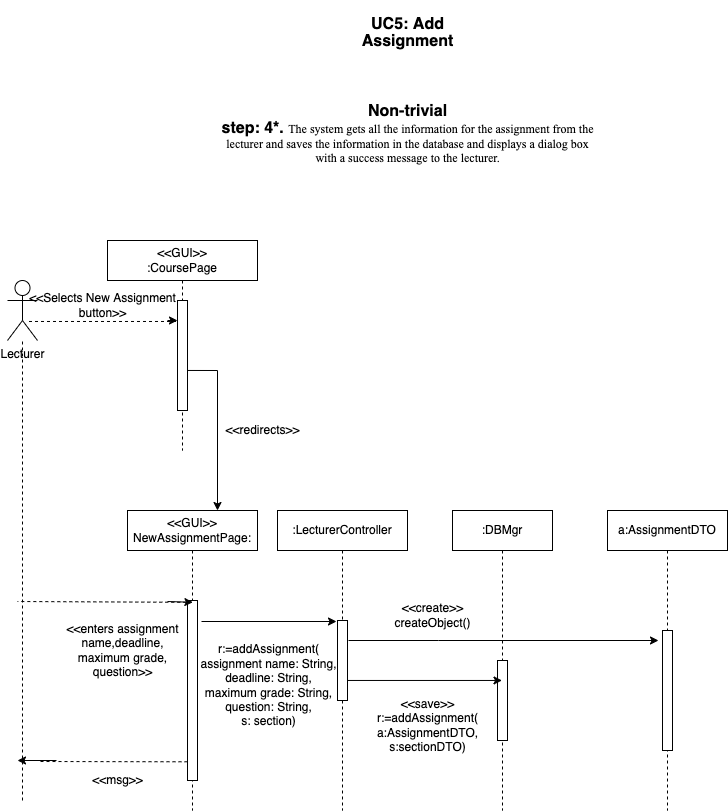

The diagram above was exported from draw.io. Its source (the exported page's mxGraphModel, read from the mxfile embedded in the PNG):
<mxGraphModel dx="955" dy="3729" grid="1" gridSize="10" guides="1" tooltips="1" connect="1" arrows="1" fold="1" page="1" pageScale="1" pageWidth="2339" pageHeight="3300" math="0" shadow="0">
  <root>
    <mxCell id="GkizbbGRXbNjFlqee8JJ-0" />
    <mxCell id="GkizbbGRXbNjFlqee8JJ-1" parent="GkizbbGRXbNjFlqee8JJ-0" />
    <mxCell id="GkizbbGRXbNjFlqee8JJ-2" value="&lt;p class=&quot;MsoNormal&quot;&gt;&lt;b&gt;&lt;span style=&quot;font-size: 12.0pt ; line-height: 107%&quot;&gt;UC5: Add&lt;br/&gt;Assignment&lt;/span&gt;&lt;/b&gt;&lt;/p&gt;&lt;br/&gt;&lt;br/&gt;&lt;p class=&quot;MsoNormal&quot;&gt;&lt;b&gt;&lt;span style=&quot;font-size: 12.0pt ; line-height: 107%&quot;&gt;Non-trivial&lt;br/&gt;step: 4*. &lt;/span&gt;&lt;/b&gt;&lt;span style=&quot;font-family: &amp;#34;times new roman&amp;#34; , serif&quot;&gt;The system gets all the information for the assignment from the&lt;br/&gt;lecturer and saves the information in the database and displays a dialog box&lt;br/&gt;with a success message to the lecturer.&lt;/span&gt;&lt;/p&gt;" style="text;html=1;align=center;verticalAlign=middle;resizable=0;points=[];autosize=1;strokeColor=none;fillColor=none;" parent="GkizbbGRXbNjFlqee8JJ-1" vertex="1">
      <mxGeometry x="285" y="-610" width="390" height="180" as="geometry" />
    </mxCell>
    <mxCell id="ZsF5esHeO08YO6BQ-TOM-21" value="&amp;lt;&amp;lt;GUI&amp;gt;&amp;gt;&lt;br&gt;NewAssignmentPage:" style="shape=umlLifeline;perimeter=lifelinePerimeter;whiteSpace=wrap;html=1;container=1;collapsible=0;recursiveResize=0;outlineConnect=0;" parent="GkizbbGRXbNjFlqee8JJ-1" vertex="1">
      <mxGeometry x="200" y="-100" width="130" height="300" as="geometry" />
    </mxCell>
    <mxCell id="ZsF5esHeO08YO6BQ-TOM-22" value="" style="html=1;points=[];perimeter=orthogonalPerimeter;" parent="ZsF5esHeO08YO6BQ-TOM-21" vertex="1">
      <mxGeometry x="60" y="90" width="10" height="180" as="geometry" />
    </mxCell>
    <mxCell id="ZsF5esHeO08YO6BQ-TOM-23" value="" style="endArrow=none;dashed=1;html=1;rounded=0;fillColor=#000000;exitX=-0.118;exitY=0.01;exitDx=0;exitDy=0;exitPerimeter=0;" parent="ZsF5esHeO08YO6BQ-TOM-21" source="ZsF5esHeO08YO6BQ-TOM-22" edge="1">
      <mxGeometry width="50" height="50" relative="1" as="geometry">
        <mxPoint x="45" y="100" as="sourcePoint" />
        <mxPoint x="-110" y="91" as="targetPoint" />
        <Array as="points" />
      </mxGeometry>
    </mxCell>
    <mxCell id="ZsF5esHeO08YO6BQ-TOM-24" value="" style="endArrow=classic;html=1;rounded=0;fillColor=#000000;entryX=0.536;entryY=0.01;entryDx=0;entryDy=0;entryPerimeter=0;" parent="ZsF5esHeO08YO6BQ-TOM-21" target="ZsF5esHeO08YO6BQ-TOM-22" edge="1">
      <mxGeometry width="50" height="50" relative="1" as="geometry">
        <mxPoint x="40" y="91" as="sourcePoint" />
        <mxPoint x="40" y="90" as="targetPoint" />
        <Array as="points" />
      </mxGeometry>
    </mxCell>
    <mxCell id="ZsF5esHeO08YO6BQ-TOM-46" value="&amp;lt;&amp;lt;msg&amp;gt;&amp;gt;" style="text;html=1;align=center;verticalAlign=middle;resizable=0;points=[];autosize=1;strokeColor=none;fillColor=none;" parent="ZsF5esHeO08YO6BQ-TOM-21" vertex="1">
      <mxGeometry x="-45" y="260" width="70" height="20" as="geometry" />
    </mxCell>
    <mxCell id="ZsF5esHeO08YO6BQ-TOM-25" value=":LecturerController" style="shape=umlLifeline;perimeter=lifelinePerimeter;whiteSpace=wrap;html=1;container=1;collapsible=0;recursiveResize=0;outlineConnect=0;" parent="GkizbbGRXbNjFlqee8JJ-1" vertex="1">
      <mxGeometry x="350" y="-100" width="130" height="300" as="geometry" />
    </mxCell>
    <mxCell id="ZsF5esHeO08YO6BQ-TOM-26" value="" style="html=1;points=[];perimeter=orthogonalPerimeter;" parent="ZsF5esHeO08YO6BQ-TOM-25" vertex="1">
      <mxGeometry x="60" y="110" width="10" height="80" as="geometry" />
    </mxCell>
    <mxCell id="ZsF5esHeO08YO6BQ-TOM-28" value=":DBMgr" style="shape=umlLifeline;perimeter=lifelinePerimeter;whiteSpace=wrap;html=1;container=1;collapsible=0;recursiveResize=0;outlineConnect=0;" parent="GkizbbGRXbNjFlqee8JJ-1" vertex="1">
      <mxGeometry x="525" y="-100" width="100" height="300" as="geometry" />
    </mxCell>
    <mxCell id="ZsF5esHeO08YO6BQ-TOM-29" value="" style="html=1;points=[];perimeter=orthogonalPerimeter;" parent="ZsF5esHeO08YO6BQ-TOM-28" vertex="1">
      <mxGeometry x="45" y="150" width="10" height="80" as="geometry" />
    </mxCell>
    <mxCell id="ZsF5esHeO08YO6BQ-TOM-30" value="a:AssignmentDTO" style="shape=umlLifeline;perimeter=lifelinePerimeter;whiteSpace=wrap;html=1;container=1;collapsible=0;recursiveResize=0;outlineConnect=0;" parent="GkizbbGRXbNjFlqee8JJ-1" vertex="1">
      <mxGeometry x="680" y="-100" width="120" height="300" as="geometry" />
    </mxCell>
    <mxCell id="ZsF5esHeO08YO6BQ-TOM-31" value="" style="html=1;points=[];perimeter=orthogonalPerimeter;" parent="ZsF5esHeO08YO6BQ-TOM-30" vertex="1">
      <mxGeometry x="55" y="120" width="10" height="120" as="geometry" />
    </mxCell>
    <mxCell id="ZsF5esHeO08YO6BQ-TOM-35" value="" style="endArrow=classic;html=1;rounded=0;fillColor=#000000;" parent="GkizbbGRXbNjFlqee8JJ-1" edge="1">
      <mxGeometry width="50" height="50" relative="1" as="geometry">
        <mxPoint x="274" y="11" as="sourcePoint" />
        <mxPoint x="409" y="11" as="targetPoint" />
      </mxGeometry>
    </mxCell>
    <mxCell id="ZsF5esHeO08YO6BQ-TOM-36" value="" style="html=1;points=[];perimeter=orthogonalPerimeter;" parent="GkizbbGRXbNjFlqee8JJ-1" vertex="1">
      <mxGeometry x="580" y="-50" height="80" as="geometry" />
    </mxCell>
    <mxCell id="ZsF5esHeO08YO6BQ-TOM-37" value="" style="endArrow=classic;html=1;rounded=0;fillColor=#000000;" parent="GkizbbGRXbNjFlqee8JJ-1" edge="1">
      <mxGeometry width="50" height="50" relative="1" as="geometry">
        <mxPoint x="421" y="30" as="sourcePoint" />
        <mxPoint x="731" y="30" as="targetPoint" />
        <Array as="points">
          <mxPoint x="511" y="30" />
        </Array>
      </mxGeometry>
    </mxCell>
    <mxCell id="ZsF5esHeO08YO6BQ-TOM-38" value="&amp;lt;&amp;lt;create&amp;gt;&amp;gt;&lt;br&gt;createObject()" style="text;html=1;align=center;verticalAlign=middle;resizable=0;points=[];autosize=1;strokeColor=none;fillColor=none;" parent="GkizbbGRXbNjFlqee8JJ-1" vertex="1">
      <mxGeometry x="460" y="-10" width="90" height="30" as="geometry" />
    </mxCell>
    <mxCell id="ZsF5esHeO08YO6BQ-TOM-40" value="&amp;lt;&amp;lt;enters assignment&lt;br&gt;name,deadline,&lt;br&gt;maximum grade,&lt;br&gt;question&amp;gt;&amp;gt;" style="text;html=1;align=center;verticalAlign=middle;resizable=0;points=[];autosize=1;strokeColor=none;fillColor=none;" parent="GkizbbGRXbNjFlqee8JJ-1" vertex="1">
      <mxGeometry x="130" y="10" width="130" height="60" as="geometry" />
    </mxCell>
    <mxCell id="ZsF5esHeO08YO6BQ-TOM-27" value="r:=addAssignment(&lt;br&gt;assignment name: String,&lt;br&gt;deadline: String,&lt;br&gt;maximum grade: String,&lt;br&gt;question: String,&lt;br&gt;s: section)" style="text;html=1;align=center;verticalAlign=middle;resizable=0;points=[];autosize=1;strokeColor=none;fillColor=none;" parent="GkizbbGRXbNjFlqee8JJ-1" vertex="1">
      <mxGeometry x="266" y="30" width="150" height="90" as="geometry" />
    </mxCell>
    <mxCell id="ZsF5esHeO08YO6BQ-TOM-41" value="" style="endArrow=classic;html=1;rounded=0;exitX=1.027;exitY=0.444;exitDx=0;exitDy=0;exitPerimeter=0;" parent="GkizbbGRXbNjFlqee8JJ-1" source="ZsF5esHeO08YO6BQ-TOM-27" target="ZsF5esHeO08YO6BQ-TOM-28" edge="1">
      <mxGeometry width="50" height="50" relative="1" as="geometry">
        <mxPoint x="440" y="-90" as="sourcePoint" />
        <mxPoint x="490" y="-140" as="targetPoint" />
      </mxGeometry>
    </mxCell>
    <mxCell id="ZsF5esHeO08YO6BQ-TOM-42" value="&amp;lt;&amp;lt;save&amp;gt;&amp;gt;&lt;br&gt;r:=addAssignment(&lt;br&gt;a:AssignmentDTO,&lt;br&gt;s:sectionDTO)" style="text;html=1;align=center;verticalAlign=middle;resizable=0;points=[];autosize=1;strokeColor=none;fillColor=none;" parent="GkizbbGRXbNjFlqee8JJ-1" vertex="1">
      <mxGeometry x="440" y="85" width="120" height="60" as="geometry" />
    </mxCell>
    <mxCell id="ZsF5esHeO08YO6BQ-TOM-44" value="" style="endArrow=none;dashed=1;html=1;rounded=0;exitX=0.2;exitY=0.896;exitDx=0;exitDy=0;exitPerimeter=0;" parent="GkizbbGRXbNjFlqee8JJ-1" edge="1">
      <mxGeometry width="50" height="50" relative="1" as="geometry">
        <mxPoint x="260" y="151.27999999999997" as="sourcePoint" />
        <mxPoint x="110" y="151" as="targetPoint" />
      </mxGeometry>
    </mxCell>
    <mxCell id="ZsF5esHeO08YO6BQ-TOM-45" value="" style="endArrow=classic;html=1;rounded=0;" parent="GkizbbGRXbNjFlqee8JJ-1" edge="1">
      <mxGeometry width="50" height="50" relative="1" as="geometry">
        <mxPoint x="129" y="150" as="sourcePoint" />
        <mxPoint x="90" y="150" as="targetPoint" />
      </mxGeometry>
    </mxCell>
    <mxCell id="bl6-e8RhDzso44J8jh_w-0" value="" style="endArrow=none;dashed=1;html=1;rounded=0;" parent="GkizbbGRXbNjFlqee8JJ-1" target="2s21vFbIAQknHlslAVfX-0" edge="1">
      <mxGeometry width="50" height="50" relative="1" as="geometry">
        <mxPoint x="95" y="190" as="sourcePoint" />
        <mxPoint x="95" y="70" as="targetPoint" />
      </mxGeometry>
    </mxCell>
    <mxCell id="2s21vFbIAQknHlslAVfX-0" value="Lecturer" style="shape=umlActor;verticalLabelPosition=bottom;verticalAlign=top;html=1;" parent="GkizbbGRXbNjFlqee8JJ-1" vertex="1">
      <mxGeometry x="80" y="-330" width="30" height="60" as="geometry" />
    </mxCell>
    <mxCell id="2s21vFbIAQknHlslAVfX-1" value="" style="endArrow=none;dashed=1;html=1;rounded=0;fillColor=#000000;entryX=0.633;entryY=0.683;entryDx=0;entryDy=0;entryPerimeter=0;" parent="GkizbbGRXbNjFlqee8JJ-1" source="2s21vFbIAQknHlslAVfX-2" target="2s21vFbIAQknHlslAVfX-0" edge="1">
      <mxGeometry width="50" height="50" relative="1" as="geometry">
        <mxPoint x="150" y="-289" as="sourcePoint" />
        <mxPoint x="70" y="-210" as="targetPoint" />
        <Array as="points" />
      </mxGeometry>
    </mxCell>
    <mxCell id="2s21vFbIAQknHlslAVfX-2" value="&amp;lt;&amp;lt;GUI&amp;gt;&amp;gt;&lt;br&gt;:CoursePage" style="shape=umlLifeline;perimeter=lifelinePerimeter;whiteSpace=wrap;html=1;container=1;collapsible=0;recursiveResize=0;outlineConnect=0;" parent="GkizbbGRXbNjFlqee8JJ-1" vertex="1">
      <mxGeometry x="180" y="-370" width="150" height="210" as="geometry" />
    </mxCell>
    <mxCell id="2s21vFbIAQknHlslAVfX-3" value="" style="html=1;points=[];perimeter=orthogonalPerimeter;" parent="2s21vFbIAQknHlslAVfX-2" vertex="1">
      <mxGeometry x="70" y="60" width="10" height="110" as="geometry" />
    </mxCell>
    <mxCell id="2s21vFbIAQknHlslAVfX-4" value="" style="endArrow=classic;html=1;rounded=0;fillColor=#000000;" parent="2s21vFbIAQknHlslAVfX-2" edge="1">
      <mxGeometry width="50" height="50" relative="1" as="geometry">
        <mxPoint x="60" y="80" as="sourcePoint" />
        <mxPoint x="70" y="80" as="targetPoint" />
        <Array as="points" />
      </mxGeometry>
    </mxCell>
    <mxCell id="2s21vFbIAQknHlslAVfX-5" value="&amp;lt;&amp;lt;Selects New Assignment&lt;br&gt;button&amp;gt;&amp;gt;" style="text;html=1;align=center;verticalAlign=middle;resizable=0;points=[];autosize=1;strokeColor=none;fillColor=none;" parent="GkizbbGRXbNjFlqee8JJ-1" vertex="1">
      <mxGeometry x="95" y="-320" width="160" height="30" as="geometry" />
    </mxCell>
    <mxCell id="2s21vFbIAQknHlslAVfX-6" value="" style="endArrow=classic;html=1;rounded=0;exitX=1;exitY=0.636;exitDx=0;exitDy=0;exitPerimeter=0;" parent="GkizbbGRXbNjFlqee8JJ-1" source="2s21vFbIAQknHlslAVfX-3" edge="1">
      <mxGeometry width="50" height="50" relative="1" as="geometry">
        <mxPoint x="360" y="-160" as="sourcePoint" />
        <mxPoint x="290" y="-100" as="targetPoint" />
        <Array as="points">
          <mxPoint x="290" y="-240" />
        </Array>
      </mxGeometry>
    </mxCell>
    <mxCell id="NWIufRTAjr8nGLUjcRfA-0" value="&amp;lt;&amp;lt;redirects&amp;gt;&amp;gt;" style="text;html=1;align=center;verticalAlign=middle;resizable=0;points=[];autosize=1;strokeColor=none;fillColor=none;" parent="GkizbbGRXbNjFlqee8JJ-1" vertex="1">
      <mxGeometry x="290" y="-190" width="90" height="20" as="geometry" />
    </mxCell>
  </root>
</mxGraphModel>